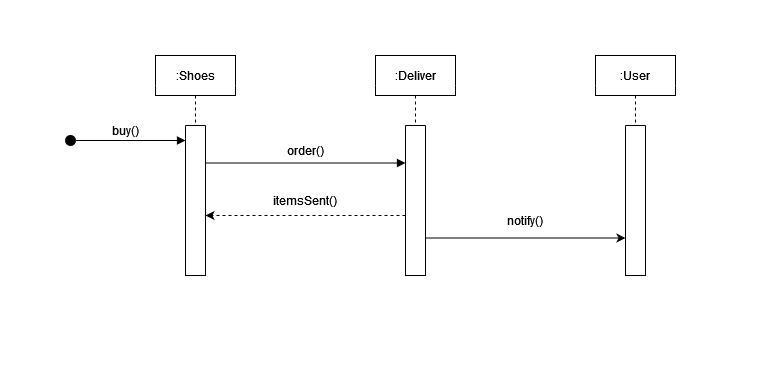

The diagram above was exported from draw.io. Its source (the exported page's mxGraphModel, read from the mxfile embedded in the PNG):
<mxGraphModel dx="1422" dy="780" grid="1" gridSize="10" guides="1" tooltips="1" connect="1" arrows="1" fold="1" page="1" pageScale="1" pageWidth="1169" pageHeight="1654" math="0" shadow="0">
  <root>
    <mxCell id="0" />
    <mxCell id="1" parent="0" />
    <mxCell id="ecsq4Z66ekCXwzf9dWhk-11" style="edgeStyle=orthogonalEdgeStyle;rounded=0;orthogonalLoop=1;jettySize=auto;html=1;exitX=0.5;exitY=1;exitDx=0;exitDy=0;entryX=0.5;entryY=0;entryDx=0;entryDy=0;dashed=1;endArrow=none;endFill=0;" edge="1" parent="1" source="ecsq4Z66ekCXwzf9dWhk-1" target="ecsq4Z66ekCXwzf9dWhk-8">
      <mxGeometry relative="1" as="geometry" />
    </mxCell>
    <mxCell id="ecsq4Z66ekCXwzf9dWhk-1" value=":Shoes" style="swimlane;fontStyle=0;childLayout=stackLayout;horizontal=1;startSize=30;horizontalStack=0;resizeParent=1;resizeParentMax=0;resizeLast=0;collapsible=1;marginBottom=0;swimlaneLine=0;verticalAlign=bottom;" vertex="1" parent="1">
      <mxGeometry x="170" y="140" width="80" height="40" as="geometry" />
    </mxCell>
    <mxCell id="ecsq4Z66ekCXwzf9dWhk-12" style="edgeStyle=orthogonalEdgeStyle;rounded=0;orthogonalLoop=1;jettySize=auto;html=1;exitX=0.5;exitY=1;exitDx=0;exitDy=0;entryX=0.5;entryY=0;entryDx=0;entryDy=0;dashed=1;endArrow=none;endFill=0;" edge="1" parent="1" source="ecsq4Z66ekCXwzf9dWhk-5" target="ecsq4Z66ekCXwzf9dWhk-9">
      <mxGeometry relative="1" as="geometry" />
    </mxCell>
    <mxCell id="ecsq4Z66ekCXwzf9dWhk-5" value=":Deliver" style="swimlane;fontStyle=0;childLayout=stackLayout;horizontal=1;startSize=30;horizontalStack=0;resizeParent=1;resizeParentMax=0;resizeLast=0;collapsible=1;marginBottom=0;swimlaneLine=0;verticalAlign=bottom;" vertex="1" parent="1">
      <mxGeometry x="390" y="140" width="80" height="40" as="geometry" />
    </mxCell>
    <mxCell id="ecsq4Z66ekCXwzf9dWhk-13" style="edgeStyle=orthogonalEdgeStyle;rounded=0;orthogonalLoop=1;jettySize=auto;html=1;exitX=0.5;exitY=1;exitDx=0;exitDy=0;entryX=0.5;entryY=0;entryDx=0;entryDy=0;dashed=1;endArrow=none;endFill=0;" edge="1" parent="1" source="ecsq4Z66ekCXwzf9dWhk-6" target="ecsq4Z66ekCXwzf9dWhk-10">
      <mxGeometry relative="1" as="geometry" />
    </mxCell>
    <mxCell id="ecsq4Z66ekCXwzf9dWhk-6" value=":User" style="swimlane;fontStyle=0;childLayout=stackLayout;horizontal=1;startSize=30;horizontalStack=0;resizeParent=1;resizeParentMax=0;resizeLast=0;collapsible=1;marginBottom=0;swimlaneLine=0;verticalAlign=bottom;" vertex="1" parent="1">
      <mxGeometry x="610" y="140" width="80" height="40" as="geometry" />
    </mxCell>
    <mxCell id="ecsq4Z66ekCXwzf9dWhk-17" style="edgeStyle=orthogonalEdgeStyle;rounded=0;orthogonalLoop=1;jettySize=auto;html=1;entryX=0;entryY=0.25;entryDx=0;entryDy=0;endArrow=block;endFill=1;exitX=1;exitY=0.25;exitDx=0;exitDy=0;" edge="1" parent="1" source="ecsq4Z66ekCXwzf9dWhk-8" target="ecsq4Z66ekCXwzf9dWhk-9">
      <mxGeometry relative="1" as="geometry">
        <mxPoint x="250" y="240" as="sourcePoint" />
        <Array as="points">
          <mxPoint x="320" y="248" />
          <mxPoint x="320" y="248" />
        </Array>
      </mxGeometry>
    </mxCell>
    <mxCell id="ecsq4Z66ekCXwzf9dWhk-8" value="" style="swimlane;startSize=0;" vertex="1" parent="1">
      <mxGeometry x="200" y="210" width="20" height="150" as="geometry" />
    </mxCell>
    <mxCell id="ecsq4Z66ekCXwzf9dWhk-9" value="" style="swimlane;startSize=0;" vertex="1" parent="1">
      <mxGeometry x="420" y="210" width="20" height="150" as="geometry" />
    </mxCell>
    <mxCell id="ecsq4Z66ekCXwzf9dWhk-10" value="" style="swimlane;startSize=0;" vertex="1" parent="1">
      <mxGeometry x="640" y="210" width="20" height="150" as="geometry" />
    </mxCell>
    <mxCell id="ecsq4Z66ekCXwzf9dWhk-16" style="edgeStyle=orthogonalEdgeStyle;rounded=0;orthogonalLoop=1;jettySize=auto;html=1;exitX=1;exitY=0.5;exitDx=0;exitDy=0;endArrow=block;endFill=1;" edge="1" parent="1" source="ecsq4Z66ekCXwzf9dWhk-14">
      <mxGeometry relative="1" as="geometry">
        <mxPoint x="200" y="225" as="targetPoint" />
      </mxGeometry>
    </mxCell>
    <mxCell id="ecsq4Z66ekCXwzf9dWhk-14" value="" style="ellipse;whiteSpace=wrap;html=1;aspect=fixed;fillColor=#000000;" vertex="1" parent="1">
      <mxGeometry x="80" y="220" width="10" height="10" as="geometry" />
    </mxCell>
    <mxCell id="ecsq4Z66ekCXwzf9dWhk-18" value="" style="endArrow=classic;html=1;rounded=0;dashed=1;" edge="1" parent="1">
      <mxGeometry width="50" height="50" relative="1" as="geometry">
        <mxPoint x="420" y="300" as="sourcePoint" />
        <mxPoint x="220" y="300" as="targetPoint" />
      </mxGeometry>
    </mxCell>
    <mxCell id="ecsq4Z66ekCXwzf9dWhk-19" value="" style="endArrow=classic;html=1;rounded=0;exitX=1;exitY=0.75;exitDx=0;exitDy=0;entryX=0;entryY=0.75;entryDx=0;entryDy=0;" edge="1" parent="1" source="ecsq4Z66ekCXwzf9dWhk-9" target="ecsq4Z66ekCXwzf9dWhk-10">
      <mxGeometry width="50" height="50" relative="1" as="geometry">
        <mxPoint x="560" y="420" as="sourcePoint" />
        <mxPoint x="640" y="334" as="targetPoint" />
      </mxGeometry>
    </mxCell>
    <mxCell id="ecsq4Z66ekCXwzf9dWhk-20" value="buy()" style="text;html=1;strokeColor=none;fillColor=none;align=center;verticalAlign=middle;whiteSpace=wrap;rounded=0;" vertex="1" parent="1">
      <mxGeometry x="110" y="200" width="60" height="30" as="geometry" />
    </mxCell>
    <mxCell id="ecsq4Z66ekCXwzf9dWhk-21" value="notify()" style="text;html=1;strokeColor=none;fillColor=none;align=center;verticalAlign=middle;whiteSpace=wrap;rounded=0;" vertex="1" parent="1">
      <mxGeometry x="510" y="290" width="60" height="30" as="geometry" />
    </mxCell>
    <mxCell id="ecsq4Z66ekCXwzf9dWhk-22" value="order()" style="text;html=1;strokeColor=none;fillColor=none;align=center;verticalAlign=middle;whiteSpace=wrap;rounded=0;" vertex="1" parent="1">
      <mxGeometry x="290" y="220" width="60" height="30" as="geometry" />
    </mxCell>
    <mxCell id="ecsq4Z66ekCXwzf9dWhk-23" value="itemsSent()" style="text;html=1;strokeColor=none;fillColor=none;align=center;verticalAlign=middle;whiteSpace=wrap;rounded=0;" vertex="1" parent="1">
      <mxGeometry x="290" y="270" width="60" height="30" as="geometry" />
    </mxCell>
  </root>
</mxGraphModel>